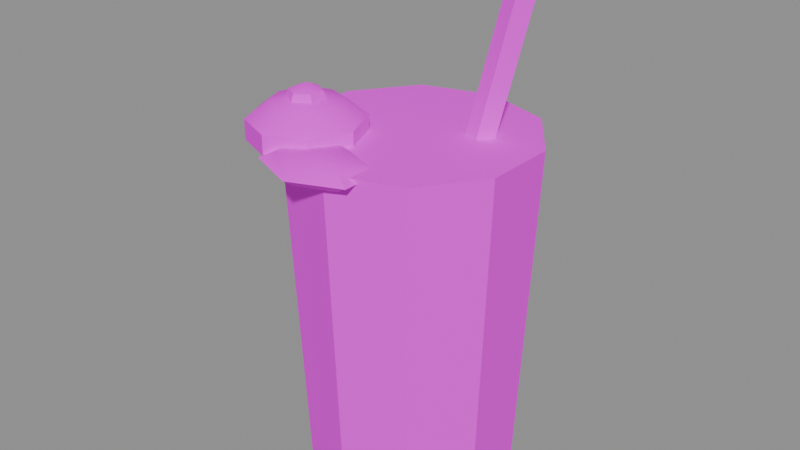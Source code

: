 # Source: PR_Drink_CicekSerbeti.blend  (saved by Blender 5.2.45; exported with 4.5.12 LTS)
import bpy
from mathutils import Matrix  # noqa: F401  (used for matrix-valued properties, if any)

bpy.ops.wm.read_factory_settings(use_empty=True)
scene = bpy.context.scene
scene.name = 'Scene'

# ---- images (referenced by path relative to the original .blend; pixels are not part of the script)
import os
ASSET_DIR = os.environ.get("B2B_ASSET_DIR", "")  # directory of the original .blend (textures are referenced by path, not embedded)
HERE = os.path.dirname(os.path.abspath(__file__))  # packed textures are extracted next to this script under _unpacked/

def load_image(name, relpath, width, height, colorspace="sRGB"):
    """Load a texture the original file referenced (path relative to the .blend, or extracted next to this script)."""
    p = next((c for c in (os.path.join(HERE, relpath), os.path.join(ASSET_DIR, relpath)) if relpath and os.path.exists(c)), "")
    if p:
        img = bpy.data.images.load(p, check_existing=True)
        img.name = name
    else:  # same state as the original file: an image datablock whose file is absent (Cycles renders it pink)
        img = bpy.data.images.new(name, width, height)
        img.source = "FILE"
        img.filepath = "//" + (relpath or name)
    img.colorspace_settings.name = colorspace
    return img
img_t_palette_main = load_image('T_Palette_Main', 'T_Palette_Main.png', 1024, 1024, 'sRGB')

# ---- materials (node trees are filled in below, after node groups)
mat_m_palette = bpy.data.materials.new('M_Palette')

# ---- material node trees
mat_m_palette.use_nodes = True; mat_m_palette.node_tree.nodes.clear()
_N = mat_m_palette.node_tree.nodes; _L = mat_m_palette.node_tree.links
n0 = _N.new('ShaderNodeBsdfPrincipled'); n0.name = 'Principled BSDF'; n0.location = (-200, 100)
n0.inputs[2].default_value = 0.75
n0.inputs[10].default_value = 0.005
n0.inputs[13].default_value = 0.2
n1 = _N.new('ShaderNodeOutputMaterial'); n1.name = 'Material Output'; n1.location = (200, 100)
n2 = _N.new('ShaderNodeTexImage'); n2.name = 'Image Texture'; n2.location = (0, 0)
n2.image = img_t_palette_main
n2.interpolation = 'Closest'
_L.new(n0.outputs[0], n1.inputs[0])
_L.new(n2.outputs[0], n0.inputs[0])
n1.is_active_output = True

# ---- meshes
me_pr_drink_cicekserbeti = bpy.data.meshes.new('PR_Drink_CicekSerbeti')
me_pr_drink_cicekserbeti.from_pydata([(0.0, 0.05, 0.0), (0.0, 0.058, 0.17), (0.02939, 0.04045, 0.0), (0.03409, 0.04692, 0.17), (0.04755, 0.01545, 0.0), (0.05516, 0.01792, 0.17), (0.04755, -0.01545, 0.0), (0.05516, -0.01792, 0.17), (0.02939, -0.04045, 0.0), (0.03409, -0.04692, 0.17), (0.0, -0.05, 0.0), (0.0, -0.058, 0.17), (-0.02939, -0.04045, 0.0), (-0.03409, -0.04692, 0.17), (-0.04755, -0.01545, 0.0), (-0.05516, -0.01792, 0.17), (-0.04755, 0.01545, 0.0), (-0.05516, 0.01792, 0.17), (-0.02939, 0.04045, 0.0), (-0.03409, 0.04692, 0.17), (0.0, 0.056, 0.154), (0.0, 0.056, 0.166), (0.03292, 0.0453, 0.154), (0.03292, 0.0453, 0.166), (0.05326, 0.0173, 0.154), (0.05326, 0.0173, 0.166), (0.05326, -0.0173, 0.154), (0.05326, -0.0173, 0.166), (0.03292, -0.0453, 0.154), (0.03292, -0.0453, 0.166), (0.0, -0.056, 0.154), (0.0, -0.056, 0.166), (-0.03292, -0.0453, 0.154), (-0.03292, -0.0453, 0.166), (-0.05326, -0.0173, 0.154), (-0.05326, -0.0173, 0.166), (-0.05326, 0.0173, 0.154), (-0.05326, 0.0173, 0.166), (-0.03292, 0.0453, 0.154), (-0.03292, 0.0453, 0.166), (0.009143, 0.006486, 0.1215), (0.03414, 0.02149, 0.2515), (0.009765, 0.01462, 0.1205), (0.03476, 0.02962, 0.2505), (0.01762, 0.01637, 0.1188), (0.04262, 0.03137, 0.2488), (0.02186, 0.009315, 0.1188), (0.04686, 0.02431, 0.2488), (0.01662, 0.003205, 0.1205), (0.04162, 0.01821, 0.2505), (-0.035, -0.03, 0.1874), (-0.035, -0.01354, 0.1845), (-0.035, -0.01354, 0.1595), (-0.035, -0.03, 0.1566), (-0.02336, -0.01836, 0.1845), (-0.01617, -0.01117, 0.1768), (-0.01617, -0.01117, 0.1672), (-0.02336, -0.01836, 0.1595), (-0.01854, -0.03, 0.1845), (-0.00837, -0.03, 0.1768), (-0.00837, -0.03, 0.1672), (-0.01854, -0.03, 0.1595), (-0.02336, -0.04164, 0.1845), (-0.01617, -0.04883, 0.1768), (-0.01617, -0.04883, 0.1672), (-0.02336, -0.04164, 0.1595), (-0.035, -0.04646, 0.1845), (-0.035, -0.05663, 0.1768), (-0.035, -0.05663, 0.1672), (-0.035, -0.04646, 0.1595), (-0.04664, -0.04164, 0.1845), (-0.05383, -0.04883, 0.1768), (-0.05383, -0.04883, 0.1672), (-0.04664, -0.04164, 0.1595), (-0.05146, -0.03, 0.1845), (-0.06163, -0.03, 0.1768), (-0.06163, -0.03, 0.1672), (-0.05146, -0.03, 0.1595), (-0.04664, -0.01836, 0.1845), (-0.05383, -0.01117, 0.1768), (-0.05383, -0.01117, 0.1672), (-0.04664, -0.01836, 0.1595), (-0.035, -0.00337, 0.1768), (-0.035, -0.00337, 0.1672), (-0.035, -0.03, 0.1924), (-0.035, -0.02248, 0.1893), (-0.035, -0.01936, 0.1818), (-0.035, -0.02248, 0.1743), (-0.035, -0.03, 0.1712), (-0.02848, -0.02624, 0.1893), (-0.02579, -0.02468, 0.1818), (-0.02848, -0.02624, 0.1743), (-0.02848, -0.03376, 0.1893), (-0.02579, -0.03532, 0.1818), (-0.02848, -0.03376, 0.1743), (-0.035, -0.03752, 0.1893), (-0.035, -0.04064, 0.1818), (-0.035, -0.03752, 0.1743), (-0.04152, -0.03376, 0.1893), (-0.04421, -0.03532, 0.1818), (-0.04152, -0.03376, 0.1743), (-0.04152, -0.02624, 0.1893), (-0.04421, -0.02468, 0.1818), (-0.04152, -0.02624, 0.1743), (-0.01, -0.05, 0.174), (-0.01, -0.03586, 0.1722), (-0.01, -0.03, 0.168), (-0.01, -0.03586, 0.1638), (-0.01, -0.05, 0.162), (0.007146, -0.04293, 0.1722), (0.01425, -0.04, 0.168), (0.007146, -0.04293, 0.1638), (0.007146, -0.05707, 0.1722), (0.01425, -0.06, 0.168), (0.007146, -0.05707, 0.1638), (-0.01, -0.06414, 0.1722), (-0.01, -0.07, 0.168), (-0.01, -0.06414, 0.1638), (-0.02715, -0.05707, 0.1722), (-0.03425, -0.06, 0.168), (-0.02715, -0.05707, 0.1638), (-0.02715, -0.04293, 0.1722), (-0.03425, -0.04, 0.168), (-0.02715, -0.04293, 0.1638)], [], [(0, 1, 3, 2), (2, 3, 5, 4), (4, 5, 7, 6), (6, 7, 9, 8), (8, 9, 11, 10), (10, 11, 13, 12), (12, 13, 15, 14), (14, 15, 17, 16), (3, 1, 19, 17, 15, 13, 11, 9, 7, 5), (16, 17, 19, 18), (18, 19, 1, 0), (0, 2, 4, 6, 8, 10, 12, 14, 16, 18), (20, 21, 23, 22), (22, 23, 25, 24), (24, 25, 27, 26), (26, 27, 29, 28), (28, 29, 31, 30), (30, 31, 33, 32), (32, 33, 35, 34), (34, 35, 37, 36), (23, 21, 39, 37, 35, 33, 31, 29, 27, 25), (36, 37, 39, 38), (38, 39, 21, 20), (20, 22, 24, 26, 28, 30, 32, 34, 36, 38), (40, 41, 43, 42), (42, 43, 45, 44), (44, 45, 47, 46), (43, 41, 49, 47, 45), (46, 47, 49, 48), (48, 49, 41, 40), (40, 42, 44, 46, 48), (52, 83, 56, 57), (82, 51, 54, 55), (53, 52, 57), (83, 82, 55, 56), (51, 50, 54), (56, 55, 59, 60), (54, 50, 58), (57, 56, 60, 61), (55, 54, 58, 59), (53, 57, 61), (60, 59, 63, 64), (58, 50, 62), (61, 60, 64, 65), (59, 58, 62, 63), (53, 61, 65), (64, 63, 67, 68), (62, 50, 66), (65, 64, 68, 69), (63, 62, 66, 67), (53, 65, 69), (68, 67, 71, 72), (66, 50, 70), (69, 68, 72, 73), (67, 66, 70, 71), (53, 69, 73), (72, 71, 75, 76), (70, 50, 74), (73, 72, 76, 77), (71, 70, 74, 75), (53, 73, 77), (76, 75, 79, 80), (74, 50, 78), (77, 76, 80, 81), (75, 74, 78, 79), (53, 77, 81), (80, 79, 82, 83), (78, 50, 51), (81, 80, 83, 52), (79, 78, 51, 82), (53, 81, 52), (85, 84, 89), (88, 87, 91), (86, 85, 89, 90), (87, 86, 90, 91), (88, 91, 94), (90, 89, 92, 93), (91, 90, 93, 94), (89, 84, 92), (88, 94, 97), (93, 92, 95, 96), (94, 93, 96, 97), (92, 84, 95), (95, 84, 98), (88, 97, 100), (96, 95, 98, 99), (97, 96, 99, 100), (100, 99, 102, 103), (98, 84, 101), (88, 100, 103), (99, 98, 101, 102), (103, 102, 86, 87), (101, 84, 85), (88, 103, 87), (102, 101, 85, 86), (108, 107, 111), (106, 105, 109, 110), (107, 106, 110, 111), (105, 104, 109), (111, 110, 113, 114), (109, 104, 112), (108, 111, 114), (110, 109, 112, 113), (113, 112, 115, 116), (114, 113, 116, 117), (112, 104, 115), (108, 114, 117), (108, 117, 120), (116, 115, 118, 119), (117, 116, 119, 120), (115, 104, 118), (108, 120, 123), (119, 118, 121, 122), (120, 119, 122, 123), (118, 104, 121), (108, 123, 107), (122, 121, 105, 106), (123, 122, 106, 107), (121, 104, 105)])
me_pr_drink_cicekserbeti.polygons.foreach_set('use_smooth', [True] * 119)
_k = set([(0, 1), (0, 2), (0, 18), (1, 3), (1, 19), (2, 3), (2, 4), (3, 5), (4, 5), (4, 6), (5, 7), (6, 7), (6, 8), (7, 9), (8, 9), (8, 10), (9, 11), (10, 11), (10, 12), (11, 13), (12, 13), (12, 14), (13, 15), (14, 15), (14, 16), (15, 17), (16, 17), (16, 18), (17, 19), (18, 19), (20, 21), (20, 22), (20, 38), (21, 23), (21, 39), (22, 23), (22, 24), (23, 25), (24, 25), (24, 26), (25, 27), (26, 27), (26, 28), (27, 29), (28, 29), (28, 30), (29, 31), (30, 31), (30, 32), (31, 33), (32, 33), (32, 34), (33, 35), (34, 35), (34, 36), (35, 37), (36, 37), (36, 38), (37, 39), (38, 39), (40, 41), (40, 42), (40, 48), (41, 43), (41, 49), (42, 43), (42, 44), (43, 45), (44, 45), (44, 46), (45, 47), (46, 47), (46, 48), (47, 49), (48, 49), (55, 56), (55, 59), (55, 82), (56, 60), (56, 83), (59, 60), (59, 63), (60, 64), (63, 64), (63, 67), (64, 68), (67, 68), (67, 71), (68, 72), (71, 72), (71, 75), (72, 76), (75, 76), (75, 79), (76, 80), (79, 80), (79, 82), (80, 83), (82, 83), (85, 86), (85, 89), (85, 101), (86, 87), (86, 90), (86, 102), (87, 91), (87, 103), (89, 90), (89, 92), (90, 91), (90, 93), (91, 94), (92, 93), (92, 95), (93, 94), (93, 96), (94, 97), (95, 96), (95, 98), (96, 97), (96, 99), (97, 100), (98, 99), (98, 101), (99, 100), (99, 102), (100, 103), (101, 102), (102, 103), (106, 110), (106, 122), (109, 110), (110, 111), (110, 113), (112, 113), (113, 114), (113, 116), (116, 119), (118, 119), (119, 120), (119, 122), (121, 122), (122, 123)])
me_pr_drink_cicekserbeti.attributes.new('sharp_edge', 'BOOLEAN', 'EDGE').data.foreach_set('value', [ (min(e.vertices), max(e.vertices)) in _k for e in me_pr_drink_cicekserbeti.edges])
_uv = me_pr_drink_cicekserbeti.uv_layers.new(name='UVMap')
_uv.uv.foreach_set('vector', [0.3438, 0.8438, 0.3438, 0.8438, 0.3438, 0.8438, 0.3438, 0.8438, 0.3438, 0.8438, 0.3438, 0.8438, 0.3438, 0.8438, 0.3438, 0.8438, 0.3438, 0.8438, 0.3438, 0.8438, 0.3438, 0.8438, 0.3438, 0.8438, 0.3438, 0.8438, 0.3438, 0.8438, 0.3438, 0.8438, 0.3438, 0.8438, 0.3438, 0.8438, 0.3438, 0.8438, 0.3438, 0.8438, 0.3438, 0.8438, 0.3438, 0.8438, 0.3438, 0.8438, 0.3438, 0.8438, 0.3438, 0.8438, 0.3438, 0.8438, 0.3438, 0.8438, 0.3438, 0.8438, 0.3438, 0.8438, 0.3438, 0.8438, 0.3438, 0.8438, 0.3438, 0.8438, 0.3438, 0.8438, 0.3438, 0.8438, 0.3438, 0.8438, 0.3438, 0.8438, 0.3438, 0.8438, 0.3438, 0.8438, 0.3438, 0.8438, 0.3438, 0.8438, 0.3438, 0.8438, 0.3438, 0.8438, 0.3438, 0.8438, 0.3438, 0.8438, 0.3438, 0.8438, 0.3438, 0.8438, 0.3438, 0.8438, 0.3438, 0.8438, 0.3438, 0.8438, 0.3438, 0.8438, 0.3438, 0.8438, 0.3438, 0.8438, 0.3438, 0.8438, 0.3438, 0.8438, 0.3438, 0.8438, 0.3438, 0.8438, 0.3438, 0.8438, 0.3438, 0.8438, 0.3438, 0.8438, 0.3438, 0.8438, 0.3438, 0.8438, 0.8438, 0.8438, 0.8438, 0.8438, 0.8438, 0.8438, 0.8438, 0.8438, 0.8438, 0.8438, 0.8438, 0.8438, 0.8438, 0.8438, 0.8438, 0.8438, 0.8438, 0.8438, 0.8438, 0.8438, 0.8438, 0.8438, 0.8438, 0.8438, 0.8438, 0.8438, 0.8438, 0.8438, 0.8438, 0.8438, 0.8438, 0.8438, 0.8438, 0.8438, 0.8438, 0.8438, 0.8438, 0.8438, 0.8438, 0.8438, 0.8438, 0.8438, 0.8438, 0.8438, 0.8438, 0.8438, 0.8438, 0.8438, 0.8438, 0.8438, 0.8438, 0.8438, 0.8438, 0.8438, 0.8438, 0.8438, 0.8438, 0.8438, 0.8438, 0.8438, 0.8438, 0.8438, 0.8438, 0.8438, 0.8438, 0.8438, 0.8438, 0.8438, 0.8438, 0.8438, 0.8438, 0.8438, 0.8438, 0.8438, 0.8438, 0.8438, 0.8438, 0.8438, 0.8438, 0.8438, 0.8438, 0.8438, 0.8438, 0.8438, 0.8438, 0.8438, 0.8438, 0.8438, 0.8438, 0.8438, 0.8438, 0.8438, 0.8438, 0.8438, 0.8438, 0.8438, 0.8438, 0.8438, 0.8438, 0.8438, 0.8438, 0.8438, 0.8438, 0.8438, 0.8438, 0.8438, 0.8438, 0.8438, 0.8438, 0.8438, 0.8438, 0.8438, 0.8438, 0.8438, 0.8438, 0.8438, 0.8438, 0.8438, 0.8438, 0.8438, 0.8438, 0.9688, 0.8438, 0.9688, 0.8438, 0.9688, 0.8438, 0.9688, 0.8438, 0.9688, 0.8438, 0.9688, 0.8438, 0.9688, 0.8438, 0.9688, 0.8438, 0.9688, 0.8438, 0.9688, 0.8438, 0.9688, 0.8438, 0.9688, 0.8438, 0.9688, 0.8438, 0.9688, 0.8438, 0.9688, 0.8438, 0.9688, 0.8438, 0.9688, 0.8438, 0.9688, 0.8438, 0.9688, 0.8438, 0.9688, 0.8438, 0.9688, 0.8438, 0.9688, 0.8438, 0.9688, 0.8438, 0.9688, 0.8438, 0.9688, 0.8438, 0.9688, 0.8438, 0.9688, 0.8438, 0.9688, 0.8438, 0.9688, 0.8438, 0.9688, 0.7188, 0.9688, 0.7188, 0.9688, 0.7188, 0.9688, 0.7188, 0.9688, 0.7188, 0.9688, 0.7188, 0.9688, 0.7188, 0.9688, 0.7188, 0.9688, 0.7188, 0.9688, 0.7188, 0.9688, 0.7188, 0.9688, 0.7188, 0.9688, 0.7188, 0.9688, 0.7188, 0.9688, 0.7188, 0.9688, 0.7188, 0.9688, 0.7188, 0.9688, 0.7188, 0.9688, 0.7188, 0.9688, 0.7188, 0.9688, 0.7188, 0.9688, 0.7188, 0.9688, 0.7188, 0.9688, 0.7188, 0.9688, 0.7188, 0.9688, 0.7188, 0.9688, 0.7188, 0.9688, 0.7188, 0.9688, 0.7188, 0.9688, 0.7188, 0.9688, 0.7188, 0.9688, 0.7188, 0.9688, 0.7188, 0.9688, 0.7188, 0.9688, 0.7188, 0.9688, 0.7188, 0.9688, 0.7188, 0.9688, 0.7188, 0.9688, 0.7188, 0.9688, 0.7188, 0.9688, 0.7188, 0.9688, 0.7188, 0.9688, 0.7188, 0.9688, 0.7188, 0.9688, 0.7188, 0.9688, 0.7188, 0.9688, 0.7188, 0.9688, 0.7188, 0.9688, 0.7188, 0.9688, 0.7188, 0.9688, 0.7188, 0.9688, 0.7188, 0.9688, 0.7188, 0.9688, 0.7188, 0.9688, 0.7188, 0.9688, 0.7188, 0.9688, 0.7188, 0.9688, 0.7188, 0.9688, 0.7188, 0.9688, 0.7188, 0.9688, 0.7188, 0.9688, 0.7188, 0.9688, 0.7188, 0.9688, 0.7188, 0.9688, 0.7188, 0.9688, 0.7188, 0.9688, 0.7188, 0.9688, 0.7188, 0.9688, 0.7188, 0.9688, 0.7188, 0.9688, 0.7188, 0.9688, 0.7188, 0.9688, 0.7188, 0.9688, 0.7188, 0.9688, 0.7188, 0.9688, 0.7188, 0.9688, 0.7188, 0.9688, 0.7188, 0.9688, 0.7188, 0.9688, 0.7188, 0.9688, 0.7188, 0.9688, 0.7188, 0.9688, 0.7188, 0.9688, 0.7188, 0.9688, 0.7188, 0.9688, 0.7188, 0.9688, 0.7188, 0.9688, 0.7188, 0.9688, 0.7188, 0.9688, 0.7188, 0.9688, 0.7188, 0.9688, 0.7188, 0.9688, 0.7188, 0.9688, 0.7188, 0.9688, 0.7188, 0.9688, 0.7188, 0.9688, 0.7188, 0.9688, 0.7188, 0.9688, 0.7188, 0.9688, 0.7188, 0.9688, 0.7188, 0.9688, 0.7188, 0.9688, 0.7188, 0.9688, 0.7188, 0.9688, 0.7188, 0.9688, 0.7188, 0.9688, 0.7188, 0.9688, 0.7188, 0.9688, 0.7188, 0.9688, 0.7188, 0.9688, 0.7188, 0.9688, 0.7188, 0.9688, 0.7188, 0.9688, 0.7188, 0.9688, 0.7188, 0.9688, 0.7188, 0.9688, 0.7188, 0.9688, 0.7188, 0.9688, 0.7188, 0.9688, 0.7188, 0.9688, 0.7188, 0.9688, 0.7188, 0.9688, 0.7188, 0.9688, 0.7188, 0.9688, 0.7188, 0.9688, 0.7188, 0.9688, 0.7188, 0.9688, 0.7188, 0.9688, 0.7188, 0.9688, 0.7188, 0.9688, 0.7188, 0.9688, 0.7188, 0.9688, 0.7188, 0.9688, 0.7188, 0.9688, 0.7188, 0.9688, 0.7188, 0.9688, 0.7188, 0.9688, 0.7188, 0.9688, 0.7188, 0.9688, 0.7188, 0.9688, 0.7188, 0.9688, 0.7188, 0.9688, 0.7188, 0.9688, 0.7188, 0.9688, 0.4688, 0.9688, 0.4688, 0.9688, 0.4688, 0.9688, 0.4688, 0.9688, 0.4688, 0.9688, 0.4688, 0.9688, 0.4688, 0.9688, 0.4688, 0.9688, 0.4688, 0.9688, 0.4688, 0.9688, 0.4688, 0.9688, 0.4688, 0.9688, 0.4688, 0.9688, 0.4688, 0.9688, 0.4688, 0.9688, 0.4688, 0.9688, 0.4688, 0.9688, 0.4688, 0.9688, 0.4688, 0.9688, 0.4688, 0.9688, 0.4688, 0.9688, 0.4688, 0.9688, 0.4688, 0.9688, 0.4688, 0.9688, 0.4688, 0.9688, 0.4688, 0.9688, 0.4688, 0.9688, 0.4688, 0.9688, 0.4688, 0.9688, 0.4688, 0.9688, 0.4688, 0.9688, 0.4688, 0.9688, 0.4688, 0.9688, 0.4688, 0.9688, 0.4688, 0.9688, 0.4688, 0.9688, 0.4688, 0.9688, 0.4688, 0.9688, 0.4688, 0.9688, 0.4688, 0.9688, 0.4688, 0.9688, 0.4688, 0.9688, 0.4688, 0.9688, 0.4688, 0.9688, 0.4688, 0.9688, 0.4688, 0.9688, 0.4688, 0.9688, 0.4688, 0.9688, 0.4688, 0.9688, 0.4688, 0.9688, 0.4688, 0.9688, 0.4688, 0.9688, 0.4688, 0.9688, 0.4688, 0.9688, 0.4688, 0.9688, 0.4688, 0.9688, 0.4688, 0.9688, 0.4688, 0.9688, 0.4688, 0.9688, 0.4688, 0.9688, 0.4688, 0.9688, 0.4688, 0.9688, 0.4688, 0.9688, 0.4688, 0.9688, 0.4688, 0.9688, 0.4688, 0.9688, 0.4688, 0.9688, 0.4688, 0.9688, 0.4688, 0.9688, 0.4688, 0.9688, 0.4688, 0.9688, 0.4688, 0.9688, 0.4688, 0.9688, 0.4688, 0.9688, 0.4688, 0.9688, 0.4688, 0.9688, 0.4688, 0.9688, 0.4688, 0.9688, 0.4688, 0.9688, 0.4688, 0.9688, 0.4688, 0.9688, 0.4688, 0.9688, 0.4688, 0.9688, 0.4688, 0.9688, 0.5938, 0.8438, 0.5938, 0.8438, 0.5938, 0.8438, 0.5938, 0.8438, 0.5938, 0.8438, 0.5938, 0.8438, 0.5938, 0.8438, 0.5938, 0.8438, 0.5938, 0.8438, 0.5938, 0.8438, 0.5938, 0.8438, 0.5938, 0.8438, 0.5938, 0.8438, 0.5938, 0.8438, 0.5938, 0.8438, 0.5938, 0.8438, 0.5938, 0.8438, 0.5938, 0.8438, 0.5938, 0.8438, 0.5938, 0.8438, 0.5938, 0.8438, 0.5938, 0.8438, 0.5938, 0.8438, 0.5938, 0.8438, 0.5938, 0.8438, 0.5938, 0.8438, 0.5938, 0.8438, 0.5938, 0.8438, 0.5938, 0.8438, 0.5938, 0.8438, 0.5938, 0.8438, 0.5938, 0.8438, 0.5938, 0.8438, 0.5938, 0.8438, 0.5938, 0.8438, 0.5938, 0.8438, 0.5938, 0.8438, 0.5938, 0.8438, 0.5938, 0.8438, 0.5938, 0.8438, 0.5938, 0.8438, 0.5938, 0.8438, 0.5938, 0.8438, 0.5938, 0.8438, 0.5938, 0.8438, 0.5938, 0.8438, 0.5938, 0.8438, 0.5938, 0.8438, 0.5938, 0.8438, 0.5938, 0.8438, 0.5938, 0.8438, 0.5938, 0.8438, 0.5938, 0.8438, 0.5938, 0.8438, 0.5938, 0.8438, 0.5938, 0.8438, 0.5938, 0.8438, 0.5938, 0.8438, 0.5938, 0.8438, 0.5938, 0.8438, 0.5938, 0.8438, 0.5938, 0.8438, 0.5938, 0.8438, 0.5938, 0.8438, 0.5938, 0.8438, 0.5938, 0.8438, 0.5938, 0.8438, 0.5938, 0.8438, 0.5938, 0.8438, 0.5938, 0.8438, 0.5938, 0.8438, 0.5938, 0.8438, 0.5938, 0.8438, 0.5938, 0.8438, 0.5938, 0.8438, 0.5938, 0.8438, 0.5938, 0.8438, 0.5938, 0.8438, 0.5938, 0.8438, 0.5938, 0.8438, 0.5938, 0.8438, 0.5938, 0.8438, 0.5938, 0.8438, 0.5938, 0.8438])
me_pr_drink_cicekserbeti.materials.append(mat_m_palette)
me_pr_drink_cicekserbeti.update()

# ---- objects
ob_pr_drink_cicekserbeti = bpy.data.objects.new('PR_Drink_CicekSerbeti', me_pr_drink_cicekserbeti)

# ---- transforms, parenting, visibility, modifiers, constraints
ob_pr_drink_cicekserbeti.location = (0.0, 0.0, 0.0)

# ---- collection membership
scene.collection.objects.link(ob_pr_drink_cicekserbeti)

# ---- scene / render settings (as saved in the file)
scene.frame_start = 1; scene.frame_end = 250; scene.frame_set(1)
scene.render.engine = 'BLENDER_EEVEE_NEXT'
scene.render.bake_bias = 0.0
scene.render.bake_samples = 0
scene.render.compositor_device = 'GPU'
scene.eevee.use_volume_custom_range = False
scene.eevee.fast_gi_thickness_near = 0.1
scene.eevee.fast_gi_thickness_far = 0.0
scene.eevee.ray_tracing_options.screen_trace_thickness = 0.1
bpy.context.view_layer.update()

# ---- added for rendering (the .blend has no active camera and no usable light): camera, sun + grey world if the file has none
cam_auto = bpy.data.cameras.new('AutoCamera')
cam_auto.lens = 50.0
cam_auto.sensor_width = 36.0
cam_auto.clip_end = 1000.0
ob_auto_camera = bpy.data.objects.new('AutoCamera', cam_auto)
scene.collection.objects.link(ob_auto_camera)
ob_auto_camera.location = (0.279365, -0.345119, 0.351845)
ob_auto_camera.rotation_euler = (1.09748, -7.21219e-08, 0.694738)
scene.camera = ob_auto_camera
light_auto_sun = bpy.data.lights.new('AutoSun', 'SUN')
light_auto_sun.energy = 3.0
light_auto_sun.angle = 0.0523599
ob_auto_sun = bpy.data.objects.new('AutoSun', light_auto_sun)
scene.collection.objects.link(ob_auto_sun)
ob_auto_sun.rotation_euler = (0.872665, 0.174533, 0.523599)
if scene.world is None:
    world_auto = bpy.data.worlds.new('AutoWorld')
    world_auto.color = (0.3, 0.3, 0.3)
    scene.world = world_auto
bpy.context.view_layer.update()
